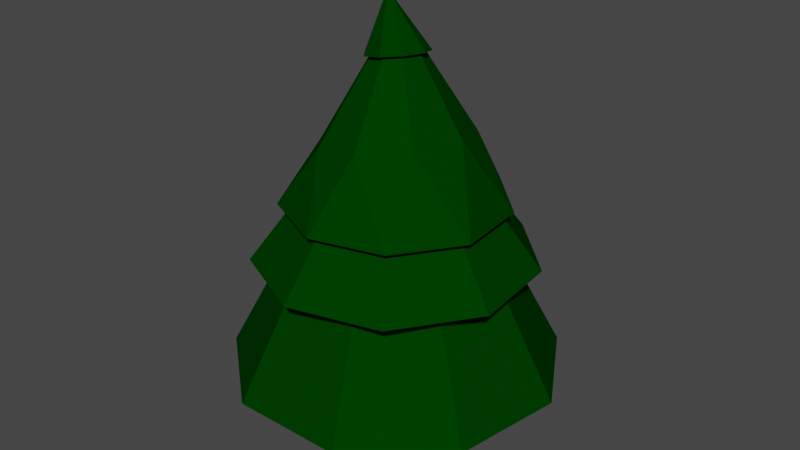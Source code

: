 # Source: single_pine_tree1.blend  (saved by Blender 2.92.15; exported with 4.5.12 LTS)
import bpy
from mathutils import Matrix  # noqa: F401  (used for matrix-valued properties, if any)

bpy.ops.wm.read_factory_settings(use_empty=True)
scene = bpy.context.scene
scene.name = 'Scene'

# ---- collections
col_collection = bpy.data.collections.new('Collection'); scene.collection.children.link(col_collection)

# ---- materials (node trees are filled in below, after node groups)
mat_leaves = bpy.data.materials.new('leaves')
mat_leaves.use_transparent_shadow = False
mat_wood = bpy.data.materials.new('wood')
mat_wood.use_transparent_shadow = False

# ---- material node trees
mat_leaves.use_nodes = True; mat_leaves.node_tree.nodes.clear()
_N = mat_leaves.node_tree.nodes; _L = mat_leaves.node_tree.links
n0 = _N.new('ShaderNodeBsdfPrincipled'); n0.name = 'Principled BSDF'; n0.location = (10, 300)
n0.distribution = 'GGX'
n0.subsurface_method = 'BURLEY'
n0.inputs[0].default_value = (0.0, 0.04333, 0.0003358, 1.0)
n0.inputs[2].default_value = 1.0
n0.inputs[3].default_value = 1.45
n0.inputs[13].default_value = 0.0
n0.inputs[20].default_value = 0.0
n0.inputs[27].default_value = (0.0, 0.0, 0.0, 1.0)
n0.inputs[28].default_value = 1.0
n1 = _N.new('ShaderNodeOutputMaterial'); n1.name = 'Material Output'; n1.location = (300, 300)
_L.new(n0.outputs[0], n1.inputs[0])
n1.is_active_output = True
mat_wood.use_nodes = True; mat_wood.node_tree.nodes.clear()
_N = mat_wood.node_tree.nodes; _L = mat_wood.node_tree.links
n0 = _N.new('ShaderNodeBsdfPrincipled'); n0.name = 'Principled BSDF'; n0.location = (10, 300)
n0.distribution = 'GGX'
n0.subsurface_method = 'BURLEY'
n0.inputs[0].default_value = (0.02015, 0.006009, 0.001082, 1.0)
n0.inputs[2].default_value = 1.0
n0.inputs[3].default_value = 1.45
n0.inputs[13].default_value = 0.0
n0.inputs[27].default_value = (0.0, 0.0, 0.0, 1.0)
n0.inputs[28].default_value = 1.0
n1 = _N.new('ShaderNodeOutputMaterial'); n1.name = 'Material Output'; n1.location = (300, 300)
_L.new(n0.outputs[0], n1.inputs[0])
n1.is_active_output = True

# ---- world
world_world = bpy.data.worlds.new('World'); scene.world = world_world
world_world.use_nodes = True; world_world.node_tree.nodes.clear()
_N = world_world.node_tree.nodes; _L = world_world.node_tree.links
n0 = _N.new('ShaderNodeOutputWorld'); n0.name = 'World Output'; n0.location = (300, 300)
n1 = _N.new('ShaderNodeBackground'); n1.name = 'Background'; n1.location = (10, 300)
n1.inputs[0].default_value = (0.05088, 0.05088, 0.05088, 1.0)
_L.new(n1.outputs[0], n0.inputs[0])
n0.is_active_output = True
world_world.color = (0.05088, 0.05088, 0.05088)
world_world.use_sun_shadow = False
world_world.sun_shadow_jitter_overblur = 0.0

# ---- meshes
me_cylinder = bpy.data.meshes.new('Cylinder')
me_cylinder.from_pydata([(1.737e-07, -8.685e-08, 0.1621), (1.737e-07, 5.446, 0.1621), (-3.501, 4.172, 0.1621), (-5.364, 0.9458, 0.1621), (-4.717, -2.723, 0.1621), (-1.863, -5.118, 0.1621), (1.863, -5.118, 0.1621), (4.717, -2.723, 0.1621), (5.364, 0.9458, 0.1621), (3.501, 4.172, 0.1621), (3.237e-07, 3.513, 1.809), (-2.258, 2.691, 1.809), (-3.459, 0.61, 1.809), (-3.042, -1.756, 1.809), (-1.201, -3.301, 1.809), (1.201, -3.301, 1.809), (3.042, -1.756, 1.809), (3.459, 0.61, 1.809), (2.258, 2.691, 1.809), (3.237e-07, 3.513, 1.809), (-2.258, 2.691, 1.809), (-3.459, 0.61, 1.809), (-3.042, -1.756, 1.809), (-1.201, -3.301, 1.809), (1.201, -3.301, 1.809), (3.042, -1.756, 1.809), (3.459, 0.61, 1.809), (2.258, 2.691, 1.809), (1.922, 4.123, 1.843), (-1.178, 4.394, 1.843), (-3.727, 2.609, 1.843), (-4.532, -0.3968, 1.843), (-3.216, -3.217, 1.843), (-0.3961, -4.532, 1.843), (2.61, -3.726, 1.843), (4.394, -1.177, 1.843), (4.123, 1.923, 1.843), (1.351, 2.899, 2.64), (-0.828, 3.089, 2.64), (-2.62, 1.834, 2.64), (-3.186, -0.279, 2.64), (-2.261, -2.262, 2.64), (-0.2785, -3.186, 2.64), (1.835, -2.62, 2.64), (3.089, -0.8275, 2.64), (2.898, 1.352, 2.64), (0.1695, -0.5293, 5.57), (1.528, 3.277, 2.68), (-0.9359, 3.492, 2.68), (-2.962, 2.073, 2.68), (-3.601, -0.3153, 2.68), (-2.556, -2.556, 2.68), (-0.3148, -3.601, 2.68), (2.074, -2.961, 2.68), (3.492, -0.9354, 2.68), (3.276, 1.528, 2.68), (1.797, 1.609, 3.674), (0.3785, 2.38, 3.512), (-1.217, 2.037, 3.391), (-2.243, 0.7413, 3.368), (-2.219, -0.9014, 3.452), (-1.157, -2.122, 3.606), (0.4459, -2.35, 3.756), (1.841, -1.478, 3.833), (2.374, 0.0852, 3.8), (0.7246, 0.4544, 4.8), (0.241, 0.7174, 4.745), (-0.3031, 0.6005, 4.704), (-0.653, 0.1585, 4.696), (-0.645, -0.4017, 4.725), (-0.2829, -0.8181, 4.777), (0.2639, -0.8958, 4.828), (0.7396, -0.5985, 4.855), (0.9215, -0.06523, 4.844), (0.86, 0.5796, 4.812), (0.2674, 0.9018, 4.745), (-0.3993, 0.7586, 4.694), (-0.828, 0.217, 4.684), (-0.8182, -0.4695, 4.72), (-0.3745, -0.9797, 4.784), (0.2956, -1.075, 4.847), (0.8784, -0.7106, 4.879), (1.101, -0.05715, 4.865), (0.2501, -0.4572, 5.573), (0.1865, -0.4226, 5.566), (0.115, -0.438, 5.561), (0.06896, -0.4961, 5.56), (0.07001, -0.5697, 5.563), (0.1176, -0.6245, 5.57), (0.1895, -0.6347, 5.577), (0.2521, -0.5956, 5.58), (0.276, -0.5255, 5.579)], [], [(0, 2, 1), (0, 3, 2), (0, 4, 3), (0, 5, 4), (0, 6, 5), (0, 7, 6), (0, 8, 7), (0, 9, 8), (0, 1, 9), (12, 13, 22, 21), (17, 18, 27, 26), (15, 16, 25, 24), (13, 14, 23, 22), (18, 10, 19, 27), (10, 11, 20, 19), (11, 12, 21, 20), (16, 17, 26, 25), (14, 15, 24, 23), (7, 8, 17, 16), (2, 3, 12, 11), (1, 2, 11, 10), (9, 1, 10, 18), (4, 5, 14, 13), (6, 7, 16, 15), (8, 9, 18, 17), (3, 4, 13, 12), (5, 6, 15, 14), (21, 22, 31, 30), (26, 27, 36, 35), (24, 25, 34, 33), (22, 23, 32, 31), (27, 19, 28, 36), (19, 20, 29, 28), (20, 21, 30, 29), (25, 26, 35, 34), (23, 24, 33, 32), (32, 33, 42, 41), (30, 31, 40, 39), (35, 36, 45, 44), (33, 34, 43, 42), (31, 32, 41, 40), (36, 28, 37, 45), (28, 29, 38, 37), (29, 30, 39, 38), (34, 35, 44, 43), (41, 42, 52, 51), (39, 40, 50, 49), (44, 45, 55, 54), (42, 43, 53, 52), (40, 41, 51, 50), (45, 37, 47, 55), (37, 38, 48, 47), (38, 39, 49, 48), (43, 44, 54, 53), (49, 50, 59, 58), (54, 55, 64, 63), (52, 53, 62, 61), (50, 51, 60, 59), (55, 47, 56, 64), (47, 48, 57, 56), (48, 49, 58, 57), (53, 54, 63, 62), (51, 52, 61, 60), (59, 60, 69, 68), (64, 56, 65, 73), (56, 57, 66, 65), (57, 58, 67, 66), (62, 63, 72, 71), (60, 61, 70, 69), (58, 59, 68, 67), (63, 64, 73, 72), (61, 62, 71, 70), (70, 71, 80, 79), (68, 69, 78, 77), (73, 65, 74, 82), (65, 66, 75, 74), (66, 67, 76, 75), (71, 72, 81, 80), (69, 70, 79, 78), (67, 68, 77, 76), (72, 73, 82, 81), (77, 78, 87, 86), (74, 75, 84, 83), (82, 74, 83, 91), (75, 76, 85, 84), (80, 81, 90, 89), (78, 79, 88, 87), (76, 77, 86, 85), (81, 82, 91, 90), (79, 80, 89, 88), (46, 83, 84), (46, 84, 85), (46, 85, 86), (46, 86, 87), (46, 87, 88), (46, 88, 89), (46, 89, 90), (46, 90, 91), (46, 91, 83)])
_uv = me_cylinder.uv_layers.new(name='UVMap')
_uv.uv.foreach_set('vector', [0.5, 0.5, 0.1786, 0.883, 0.5, 1.0, 0.5, 0.5, 0.007596, 0.5868, 0.1786, 0.883, 0.5, 0.5, 0.06699, 0.25, 0.007596, 0.5868, 0.5, 0.5, 0.329, 0.03015, 0.06699, 0.25, 0.5, 0.5, 0.671, 0.03015, 0.329, 0.03015, 0.5, 0.5, 0.933, 0.25, 0.671, 0.03015, 0.5, 0.5, 0.9924, 0.5868, 0.933, 0.25, 0.5, 0.5, 0.8214, 0.883, 0.9924, 0.5868, 0.5, 0.5, 0.5, 1.0, 0.8214, 0.883, 0.007596, 0.5868, 0.06699, 0.25, 0.06699, 0.25, 0.007596, 0.5868, 0.9924, 0.5868, 0.8214, 0.883, 0.8214, 0.883, 0.9924, 0.5868, 0.671, 0.03015, 0.933, 0.25, 0.933, 0.25, 0.671, 0.03015, 0.06699, 0.25, 0.329, 0.03015, 0.329, 0.03015, 0.06699, 0.25, 0.8214, 0.883, 0.5, 1.0, 0.5, 1.0, 0.8214, 0.883, 0.5, 1.0, 0.1786, 0.883, 0.1786, 0.883, 0.5, 1.0, 0.1786, 0.883, 0.007596, 0.5868, 0.007596, 0.5868, 0.1786, 0.883, 0.933, 0.25, 0.9924, 0.5868, 0.9924, 0.5868, 0.933, 0.25, 0.329, 0.03015, 0.671, 0.03015, 0.671, 0.03015, 0.329, 0.03015, 0.933, 0.25, 0.9924, 0.5868, 0.9924, 0.5868, 0.933, 0.25, 0.1786, 0.883, 0.007596, 0.5868, 0.007596, 0.5868, 0.1786, 0.883, 0.5, 1.0, 0.1786, 0.883, 0.1786, 0.883, 0.5, 1.0, 0.8214, 0.883, 0.5, 1.0, 0.5, 1.0, 0.8214, 0.883, 0.06699, 0.25, 0.329, 0.03015, 0.329, 0.03015, 0.06699, 0.25, 0.671, 0.03015, 0.933, 0.25, 0.933, 0.25, 0.671, 0.03015, 0.9924, 0.5868, 0.8214, 0.883, 0.8214, 0.883, 0.9924, 0.5868, 0.007596, 0.5868, 0.06699, 0.25, 0.06699, 0.25, 0.007596, 0.5868, 0.329, 0.03015, 0.671, 0.03015, 0.671, 0.03015, 0.329, 0.03015, 0.007596, 0.5868, 0.06699, 0.25, 0.06699, 0.25, 0.007596, 0.5868, 0.9924, 0.5868, 0.8214, 0.883, 0.8214, 0.883, 0.9924, 0.5868, 0.671, 0.03015, 0.933, 0.25, 0.933, 0.25, 0.671, 0.03015, 0.06699, 0.25, 0.329, 0.03015, 0.329, 0.03015, 0.06699, 0.25, 0.8214, 0.883, 0.5, 1.0, 0.5, 1.0, 0.8214, 0.883, 0.5, 1.0, 0.1786, 0.883, 0.1786, 0.883, 0.5, 1.0, 0.1786, 0.883, 0.007596, 0.5868, 0.007596, 0.5868, 0.1786, 0.883, 0.933, 0.25, 0.9924, 0.5868, 0.9924, 0.5868, 0.933, 0.25, 0.329, 0.03015, 0.671, 0.03015, 0.671, 0.03015, 0.329, 0.03015, 0.329, 0.03015, 0.671, 0.03015, 0.671, 0.03015, 0.329, 0.03015, 0.007596, 0.5868, 0.06699, 0.25, 0.06699, 0.25, 0.007596, 0.5868, 0.9924, 0.5868, 0.8214, 0.883, 0.8214, 0.883, 0.9924, 0.5868, 0.671, 0.03015, 0.933, 0.25, 0.933, 0.25, 0.671, 0.03015, 0.06699, 0.25, 0.329, 0.03015, 0.329, 0.03015, 0.06699, 0.25, 0.8214, 0.883, 0.5, 1.0, 0.5, 1.0, 0.8214, 0.883, 0.5, 1.0, 0.1786, 0.883, 0.1786, 0.883, 0.5, 1.0, 0.1786, 0.883, 0.007596, 0.5868, 0.007596, 0.5868, 0.1786, 0.883, 0.933, 0.25, 0.9924, 0.5868, 0.9924, 0.5868, 0.933, 0.25, 0.329, 0.03015, 0.671, 0.03015, 0.671, 0.03015, 0.329, 0.03015, 0.007596, 0.5868, 0.06699, 0.25, 0.06699, 0.25, 0.007596, 0.5868, 0.9924, 0.5868, 0.8214, 0.883, 0.8214, 0.883, 0.9924, 0.5868, 0.671, 0.03015, 0.933, 0.25, 0.933, 0.25, 0.671, 0.03015, 0.06699, 0.25, 0.329, 0.03015, 0.329, 0.03015, 0.06699, 0.25, 0.8214, 0.883, 0.5, 1.0, 0.5, 1.0, 0.8214, 0.883, 0.5, 1.0, 0.1786, 0.883, 0.1786, 0.883, 0.5, 1.0, 0.1786, 0.883, 0.007596, 0.5868, 0.007596, 0.5868, 0.1786, 0.883, 0.933, 0.25, 0.9924, 0.5868, 0.9924, 0.5868, 0.933, 0.25, 0.007596, 0.5868, 0.06699, 0.25, 0.06699, 0.25, 0.007596, 0.5868, 0.9924, 0.5868, 0.8214, 0.883, 0.8214, 0.883, 0.9924, 0.5868, 0.671, 0.03015, 0.933, 0.25, 0.933, 0.25, 0.671, 0.03015, 0.06699, 0.25, 0.329, 0.03015, 0.329, 0.03015, 0.06699, 0.25, 0.8214, 0.883, 0.5, 1.0, 0.5, 1.0, 0.8214, 0.883, 0.5, 1.0, 0.1786, 0.883, 0.1786, 0.883, 0.5, 1.0, 0.1786, 0.883, 0.007596, 0.5868, 0.007596, 0.5868, 0.1786, 0.883, 0.933, 0.25, 0.9924, 0.5868, 0.9924, 0.5868, 0.933, 0.25, 0.329, 0.03015, 0.671, 0.03015, 0.671, 0.03015, 0.329, 0.03015, 0.06699, 0.25, 0.329, 0.03015, 0.329, 0.03015, 0.06699, 0.25, 0.8214, 0.883, 0.5, 1.0, 0.5, 1.0, 0.8214, 0.883, 0.5, 1.0, 0.1786, 0.883, 0.1786, 0.883, 0.5, 1.0, 0.1786, 0.883, 0.007596, 0.5868, 0.007596, 0.5868, 0.1786, 0.883, 0.933, 0.25, 0.9924, 0.5868, 0.9924, 0.5868, 0.933, 0.25, 0.329, 0.03015, 0.671, 0.03015, 0.671, 0.03015, 0.329, 0.03015, 0.007596, 0.5868, 0.06699, 0.25, 0.06699, 0.25, 0.007596, 0.5868, 0.9924, 0.5868, 0.8214, 0.883, 0.8214, 0.883, 0.9924, 0.5868, 0.671, 0.03015, 0.933, 0.25, 0.933, 0.25, 0.671, 0.03015, 0.671, 0.03015, 0.933, 0.25, 0.933, 0.25, 0.671, 0.03015, 0.06699, 0.25, 0.329, 0.03015, 0.329, 0.03015, 0.06699, 0.25, 0.8214, 0.883, 0.5, 1.0, 0.5, 1.0, 0.8214, 0.883, 0.5, 1.0, 0.1786, 0.883, 0.1786, 0.883, 0.5, 1.0, 0.1786, 0.883, 0.007596, 0.5868, 0.007596, 0.5868, 0.1786, 0.883, 0.933, 0.25, 0.9924, 0.5868, 0.9924, 0.5868, 0.933, 0.25, 0.329, 0.03015, 0.671, 0.03015, 0.671, 0.03015, 0.329, 0.03015, 0.007596, 0.5868, 0.06699, 0.25, 0.06699, 0.25, 0.007596, 0.5868, 0.9924, 0.5868, 0.8214, 0.883, 0.8214, 0.883, 0.9924, 0.5868, 0.06699, 0.25, 0.329, 0.03015, 0.329, 0.03015, 0.06699, 0.25, 0.5, 1.0, 0.1786, 0.883, 0.1786, 0.883, 0.5, 1.0, 0.8214, 0.883, 0.5, 1.0, 0.5, 1.0, 0.8214, 0.883, 0.1786, 0.883, 0.007596, 0.5868, 0.007596, 0.5868, 0.1786, 0.883, 0.933, 0.25, 0.9924, 0.5868, 0.9924, 0.5868, 0.933, 0.25, 0.329, 0.03015, 0.671, 0.03015, 0.671, 0.03015, 0.329, 0.03015, 0.007596, 0.5868, 0.06699, 0.25, 0.06699, 0.25, 0.007596, 0.5868, 0.9924, 0.5868, 0.8214, 0.883, 0.8214, 0.883, 0.9924, 0.5868, 0.671, 0.03015, 0.933, 0.25, 0.933, 0.25, 0.671, 0.03015, 0.5, 0.5, 0.5, 1.0, 0.1786, 0.883, 0.5, 0.5, 0.1786, 0.883, 0.007596, 0.5868, 0.5, 0.5, 0.007596, 0.5868, 0.06699, 0.25, 0.5, 0.5, 0.06699, 0.25, 0.329, 0.03015, 0.5, 0.5, 0.329, 0.03015, 0.671, 0.03015, 0.5, 0.5, 0.671, 0.03015, 0.933, 0.25, 0.5, 0.5, 0.933, 0.25, 0.9924, 0.5868, 0.5, 0.5, 0.9924, 0.5868, 0.8214, 0.883, 0.5, 0.5, 0.8214, 0.883, 0.5, 1.0])
me_cylinder.materials.append(mat_leaves)
me_cylinder.use_remesh_fix_poles = True
me_cylinder.use_remesh_preserve_attributes = False
me_cylinder.use_mirror_vertex_groups = False
me_cylinder.update()
me_cylinder_001 = bpy.data.meshes.new('Cylinder.001')
me_cylinder_001.from_pydata([(0.0, 1.0, -1.0), (0.0, 1.0, 1.0), (0.7071, 0.7071, -1.0), (0.7071, 0.7071, 1.0), (1.0, -4.371e-08, -1.0), (1.0, -4.371e-08, 1.0), (0.7071, -0.7071, -1.0), (0.7071, -0.7071, 1.0), (-8.742e-08, -1.0, -1.0), (-8.742e-08, -1.0, 1.0), (-0.7071, -0.7071, -1.0), (-0.7071, -0.7071, 1.0), (-1.0, 1.192e-08, -1.0), (-1.0, 1.192e-08, 1.0), (-0.7071, 0.7071, -1.0), (-0.7071, 0.7071, 1.0)], [], [(0, 1, 3, 2), (2, 3, 5, 4), (4, 5, 7, 6), (6, 7, 9, 8), (8, 9, 11, 10), (10, 11, 13, 12), (3, 1, 15, 13, 11, 9, 7, 5), (12, 13, 15, 14), (14, 15, 1, 0), (0, 2, 4, 6, 8, 10, 12, 14)])
_uv = me_cylinder_001.uv_layers.new(name='UVMap')
_uv.uv.foreach_set('vector', [1.0, 0.5, 1.0, 1.0, 0.875, 1.0, 0.875, 0.5, 0.875, 0.5, 0.875, 1.0, 0.75, 1.0, 0.75, 0.5, 0.75, 0.5, 0.75, 1.0, 0.625, 1.0, 0.625, 0.5, 0.625, 0.5, 0.625, 1.0, 0.5, 1.0, 0.5, 0.5, 0.5, 0.5, 0.5, 1.0, 0.375, 1.0, 0.375, 0.5, 0.375, 0.5, 0.375, 1.0, 0.25, 1.0, 0.25, 0.5, 0.4197, 0.4197, 0.25, 0.49, 0.08029, 0.4197, 0.01, 0.25, 0.08029, 0.08029, 0.25, 0.01, 0.4197, 0.08029, 0.49, 0.25, 0.25, 0.5, 0.25, 1.0, 0.125, 1.0, 0.125, 0.5, 0.125, 0.5, 0.125, 1.0, 0.0, 1.0, 0.0, 0.5, 0.75, 0.49, 0.9197, 0.4197, 0.99, 0.25, 0.9197, 0.08029, 0.75, 0.01, 0.5803, 0.08029, 0.51, 0.25, 0.5803, 0.4197])
me_cylinder_001.materials.append(mat_wood)
me_cylinder_001.use_remesh_fix_poles = True
me_cylinder_001.use_remesh_preserve_attributes = False
me_cylinder_001.use_mirror_vertex_groups = False
me_cylinder_001.update()

# ---- objects
ob_cylinder = bpy.data.objects.new('Cylinder', me_cylinder)
ob_cylinder_001 = bpy.data.objects.new('Cylinder.001', me_cylinder_001)

# ---- transforms, parenting, visibility, modifiers, constraints
ob_cylinder.location = (0.0, 0.0, 2.086)
ob_cylinder.scale = (1.0, 1.0, 2.225)
ob_cylinder.lineart.crease_threshold = 0.0
ob_cylinder_001.location = (0.0, 0.0, 1.397)
ob_cylinder_001.scale = (1.0, 1.0, 1.707)
ob_cylinder_001.lineart.crease_threshold = 0.0

# ---- collection membership
col_collection.objects.link(ob_cylinder)
col_collection.objects.link(ob_cylinder_001)

# ---- scene / render settings (as saved in the file)
scene.frame_start = 1; scene.frame_end = 250; scene.frame_set(1)
scene.render.engine = 'BLENDER_EEVEE_NEXT'
scene.cycles.use_denoising = False
scene.cycles.samples = 128
scene.cycles.sampling_pattern = 'TABULATED_SOBOL'
scene.cycles.use_adaptive_sampling = False
scene.cycles.use_light_tree = False
scene.view_settings.view_transform = 'Filmic'
bpy.context.view_layer.update()

# ---- added for rendering (the .blend has no active camera and no usable light): camera, sun
cam_auto = bpy.data.cameras.new('AutoCamera')
cam_auto.lens = 50.0
cam_auto.sensor_width = 36.0
cam_auto.clip_end = 1000.0
ob_auto_camera = bpy.data.objects.new('AutoCamera', cam_auto)
scene.collection.objects.link(ob_auto_camera)
ob_auto_camera.location = (19.5418, -23.286, 22.7298)
ob_auto_camera.rotation_euler = (1.09748, -7.21219e-08, 0.694738)
scene.camera = ob_auto_camera
light_auto_sun = bpy.data.lights.new('AutoSun', 'SUN')
light_auto_sun.energy = 3.0
light_auto_sun.angle = 0.0523599
ob_auto_sun = bpy.data.objects.new('AutoSun', light_auto_sun)
scene.collection.objects.link(ob_auto_sun)
ob_auto_sun.rotation_euler = (0.872665, 0.174533, 0.523599)
bpy.context.view_layer.update()
